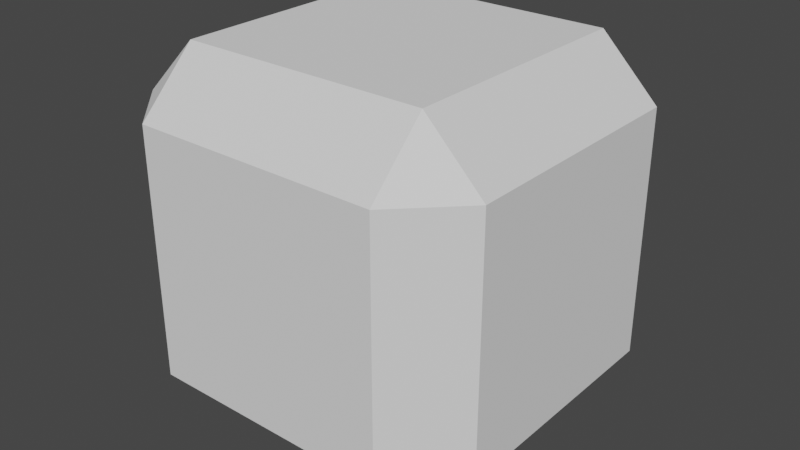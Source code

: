 # Source: tetronimo.blend  (saved by Blender 2.90.8; exported with 4.5.12 LTS)
import bpy
from mathutils import Matrix  # noqa: F401  (used for matrix-valued properties, if any)

bpy.ops.wm.read_factory_settings(use_empty=True)
scene = bpy.context.scene
scene.name = 'Scene'

# ---- collections
col_collection = bpy.data.collections.new('Collection'); scene.collection.children.link(col_collection)

# ---- world
world_world = bpy.data.worlds.new('World'); scene.world = world_world
world_world.use_nodes = True; world_world.node_tree.nodes.clear()
_N = world_world.node_tree.nodes; _L = world_world.node_tree.links
n0 = _N.new('ShaderNodeOutputWorld'); n0.name = 'World Output'; n0.location = (300, 300)
n1 = _N.new('ShaderNodeBackground'); n1.name = 'Background'; n1.location = (10, 300)
n1.inputs[0].default_value = (0.05088, 0.05088, 0.05088, 1.0)
_L.new(n1.outputs[0], n0.inputs[0])
n0.is_active_output = True
world_world.color = (0.05088, 0.05088, 0.05088)
world_world.use_sun_shadow = False
world_world.sun_shadow_jitter_overblur = 0.0

# ---- meshes
me_cube_003 = bpy.data.meshes.new('Cube.003')
me_cube_003.from_pydata([(0.3351, -0.4984, -0.3391), (0.3351, -0.4984, 0.3404), (-0.3445, -0.4984, 0.3404), (-0.3445, -0.4984, -0.3391), (0.4937, 0.3398, -0.3391), (0.4937, 0.3398, 0.3404), (0.4937, -0.3398, 0.3404), (0.4937, -0.3398, -0.3391), (0.3351, 0.3398, 0.4991), (-0.3445, 0.3398, 0.4991), (-0.3445, -0.3398, 0.4991), (0.3351, -0.3398, 0.4991), (-0.5032, -0.3398, -0.3391), (-0.5032, -0.3398, 0.3404), (-0.5032, 0.3398, 0.3404), (-0.5032, 0.3398, -0.3391), (-0.3445, 0.4984, -0.3391), (-0.3445, 0.4984, 0.3404), (0.3351, 0.4984, 0.3404), (0.3351, 0.4984, -0.3391), (-0.3445, -0.3398, -0.4978), (-0.3445, -0.4984, -0.3391), (-0.5032, -0.3398, -0.3391), (-0.3445, -0.4984, 0.3404), (-0.3445, -0.3398, 0.4991), (-0.5032, -0.3398, 0.3404), (-0.3445, 0.3398, -0.4978), (-0.5032, 0.3398, -0.3391), (-0.3445, 0.4984, -0.3391), (-0.3445, 0.3398, 0.4991), (-0.3445, 0.4984, 0.3404), (-0.5032, 0.3398, 0.3404), (0.3351, -0.3398, -0.4978), (0.4937, -0.3398, -0.3391), (0.3351, -0.4984, -0.3391), (0.3351, -0.3398, 0.4991), (0.3351, -0.4984, 0.3404), (0.4937, -0.3398, 0.3404), (0.3351, 0.3398, -0.4978), (0.3351, 0.4984, -0.3391), (0.4937, 0.3398, -0.3391), (0.3351, 0.3398, 0.4991), (0.4937, 0.3398, 0.3404), (0.3351, 0.4984, 0.3404), (-0.3445, 0.3398, -0.4978), (-0.3445, -0.3398, -0.4978), (-0.5032, -0.3398, -0.3391), (-0.5032, 0.3398, -0.3391), (-0.3445, -0.4984, -0.3391), (-0.3445, -0.4984, 0.3404), (-0.5032, -0.3398, 0.3404), (-0.5032, -0.3398, -0.3391), (-0.3445, -0.3398, 0.4991), (-0.3445, 0.3398, 0.4991), (-0.5032, 0.3398, 0.3404), (-0.5032, -0.3398, 0.3404), (-0.3445, 0.4984, 0.3404), (-0.3445, 0.4984, -0.3391), (-0.5032, 0.3398, -0.3391), (-0.5032, 0.3398, 0.3404), (0.3351, 0.3398, -0.4978), (-0.3445, 0.3398, -0.4978), (-0.3445, 0.4984, -0.3391), (0.3351, 0.4984, -0.3391), (-0.3445, 0.3398, 0.4991), (0.3351, 0.3398, 0.4991), (0.3351, 0.4984, 0.3404), (-0.3445, 0.4984, 0.3404), (0.4937, 0.3398, 0.3404), (0.4937, 0.3398, -0.3391), (0.3351, 0.4984, -0.3391), (0.3351, 0.4984, 0.3404), (0.3351, -0.3398, -0.4978), (0.3351, 0.3398, -0.4978), (0.4937, 0.3398, -0.3391), (0.4937, -0.3398, -0.3391), (0.3351, 0.3398, 0.4991), (0.3351, -0.3398, 0.4991), (0.4937, -0.3398, 0.3404), (0.4937, 0.3398, 0.3404), (0.3351, -0.4984, 0.3404), (0.3351, -0.4984, -0.3391), (0.4937, -0.3398, -0.3391), (0.4937, -0.3398, 0.3404), (-0.3445, -0.3398, -0.4978), (0.3351, -0.3398, -0.4978), (0.3351, -0.4984, -0.3391), (-0.3445, -0.4984, -0.3391), (0.3351, -0.3398, 0.4991), (-0.3445, -0.3398, 0.4991), (-0.3445, -0.4984, 0.3404), (0.3351, -0.4984, 0.3404), (-0.3445, 0.3398, -0.4978), (0.3351, 0.3398, -0.4978), (0.3351, -0.3398, -0.4978), (-0.3445, -0.3398, -0.4978)], [], [(0, 1, 2), (0, 2, 3), (4, 5, 6), (4, 6, 7), (8, 9, 10), (8, 10, 11), (12, 13, 14), (12, 14, 15), (16, 17, 18), (16, 18, 19), (20, 21, 22), (23, 24, 25), (26, 27, 28), (29, 30, 31), (32, 33, 34), (35, 36, 37), (38, 39, 40), (41, 42, 43), (44, 45, 46), (44, 46, 47), (48, 49, 50), (48, 50, 51), (52, 53, 54), (52, 54, 55), (56, 57, 58), (56, 58, 59), (60, 61, 62), (60, 62, 63), (64, 65, 66), (64, 66, 67), (68, 69, 70), (68, 70, 71), (72, 73, 74), (72, 74, 75), (76, 77, 78), (76, 78, 79), (80, 81, 82), (80, 82, 83), (84, 85, 86), (84, 86, 87), (88, 89, 90), (88, 90, 91), (92, 93, 94), (92, 94, 95)])
me_cube_003.polygons.foreach_set('use_smooth', [1, 1, 0, 0, 0, 0, 0, 0, 1, 1, 0, 0, 0, 0, 0, 0, 0, 0, 0, 0, 0, 0, 0, 0, 0, 0, 1, 1, 0, 0, 0, 0, 0, 0, 0, 0, 0, 0, 1, 1, 1, 1, 0, 0])
me_cube_003.polygons.foreach_set('material_index', [1, 1, 1, 1, 1, 1, 1, 1, 1, 1, 1, 1, 1, 1, 1, 1, 1, 1, 1, 1, 1, 1, 1, 1, 1, 1, 1, 1, 1, 1, 1, 1, 1, 1, 1, 1, 1, 1, 1, 1, 1, 1, 1, 1])
_uv = me_cube_003.uv_layers.new(name='UVMap')
_uv.uv.foreach_set('vector', [0.4148, 0.7898, 0.5852, 0.7898, 0.5852, 0.9602, 0.4148, 0.7898, 0.5852, 0.9602, 0.4148, 0.9602, 0.4148, 0.5398, 0.5852, 0.5398, 0.5852, 0.7102, 0.4148, 0.5398, 0.5852, 0.7102, 0.4148, 0.7102, 0.6648, 0.5398, 0.8352, 0.5398, 0.8352, 0.7102, 0.6648, 0.5398, 0.8352, 0.7102, 0.6648, 0.7102, 0.4148, 0.03979, 0.5852, 0.03979, 0.5852, 0.2102, 0.4148, 0.03979, 0.5852, 0.2102, 0.4148, 0.2102, 0.4148, 0.2898, 0.5852, 0.2898, 0.5852, 0.4602, 0.4148, 0.2898, 0.5852, 0.4602, 0.4148, 0.4602, 0.1648, 0.7102, 0.1648, 0.75, 0.125, 0.7102, 0.5852, 0.9602, 0.625, 0.9602, 0.5852, 1.0, 0.1648, 0.5398, 0.125, 0.5398, 0.1648, 0.5, 0.625, 0.2898, 0.625, 0.2898, 0.5852, 0.25, 0.3352, 0.7102, 0.375, 0.7102, 0.3352, 0.75, 0.625, 0.7898, 0.625, 0.7898, 0.5852, 0.75, 0.3352, 0.5398, 0.3352, 0.5, 0.375, 0.5398, 0.625, 0.5398, 0.625, 0.5398, 0.5852, 0.5, 0.1648, 0.5398, 0.1648, 0.7102, 0.125, 0.7102, 0.1648, 0.5398, 0.125, 0.7102, 0.125, 0.5398, 0.4148, 0.0, 0.5852, 0.0, 0.5852, 0.03979, 0.4148, 0.0, 0.5852, 0.03979, 0.4148, 0.03979, 0.625, 0.03979, 0.625, 0.2102, 0.5852, 0.2102, 0.625, 0.03979, 0.5852, 0.2102, 0.5852, 0.03979, 0.5852, 0.2898, 0.4148, 0.2898, 0.4148, 0.2102, 0.5852, 0.2898, 0.4148, 0.2102, 0.5852, 0.2102, 0.3352, 0.5398, 0.1648, 0.5398, 0.1648, 0.5, 0.3352, 0.5398, 0.1648, 0.5, 0.3352, 0.5, 0.625, 0.2898, 0.625, 0.4602, 0.5852, 0.4602, 0.625, 0.2898, 0.5852, 0.4602, 0.5852, 0.2898, 0.5852, 0.5398, 0.4148, 0.5398, 0.4148, 0.4602, 0.5852, 0.5398, 0.4148, 0.4602, 0.5852, 0.4602, 0.3352, 0.7102, 0.3352, 0.5398, 0.4148, 0.5398, 0.3352, 0.7102, 0.4148, 0.5398, 0.4148, 0.7102, 0.6648, 0.5398, 0.6648, 0.7102, 0.5852, 0.7102, 0.6648, 0.5398, 0.5852, 0.7102, 0.5852, 0.5398, 0.5852, 0.7898, 0.4148, 0.7898, 0.4148, 0.7102, 0.5852, 0.7898, 0.4148, 0.7102, 0.5852, 0.7102, 0.1648, 0.7102, 0.3352, 0.7102, 0.3352, 0.75, 0.1648, 0.7102, 0.3352, 0.75, 0.1648, 0.75, 0.625, 0.7898, 0.625, 0.9602, 0.5852, 0.9602, 0.625, 0.7898, 0.5852, 0.9602, 0.5852, 0.7898, 0.1648, 0.5398, 0.3352, 0.5398, 0.3352, 0.7102, 0.1648, 0.5398, 0.3352, 0.7102, 0.1648, 0.7102])
me_cube_003.use_remesh_fix_poles = True
me_cube_003.use_remesh_preserve_attributes = False
me_cube_003.use_mirror_vertex_groups = False
me_cube_003.update()
me_cube_003.normals_split_custom_set([tuple(v) for v in zip(*[iter([0.0, -1.0, 0.0, 0.0, -1.0, 0.0, 0.0, -1.0, 0.0, 0.0, -1.0, 0.0, 0.0, -1.0, 0.0, 0.0, -1.0, 0.0, 1.0, 0.0, 0.0, 1.0, 0.0, 0.0, 1.0, 0.0, 0.0, 1.0, 0.0, 0.0, 1.0, 0.0, 0.0, 1.0, 0.0, 0.0, 0.0, 0.0, 1.0, 0.0, 0.0, 1.0, 0.0, 0.0, 1.0, 0.0, 0.0, 1.0, 0.0, 0.0, 1.0, 0.0, 0.0, 1.0, -1.0, 0.0, 0.0, -1.0, 0.0, 0.0, -1.0, 0.0, 0.0, -1.0, 0.0, 0.0, -1.0, 0.0, 0.0, -1.0, 0.0, 0.0, 0.0, 1.0, 0.0, 0.0, 1.0, 0.0, 0.0, 1.0, 0.0, 0.0, 1.0, 0.0, 0.0, 1.0, 0.0, 0.0, 1.0, 0.0, -0.5774, -0.5774, -0.5774, -0.5774, -0.5774, -0.5774, -0.5774, -0.5774, -0.5774, -0.5774, -0.5774, 0.5774, -0.5774, -0.5774, 0.5774, -0.5774, -0.5774, 0.5774, -0.5774, 0.5774, -0.5773, -0.5774, 0.5774, -0.5773, -0.5774, 0.5774, -0.5773, -0.5774, 0.5774, 0.5774, -0.5774, 0.5774, 0.5774, -0.5774, 0.5774, 0.5774, 0.5774, -0.5774, -0.5774, 0.5774, -0.5774, -0.5774, 0.5774, -0.5774, -0.5774, 0.5774, -0.5774, 0.5774, 0.5774, -0.5774, 0.5774, 0.5774, -0.5774, 0.5774, 0.5774, 0.5774, -0.5773, 0.5774, 0.5774, -0.5773, 0.5774, 0.5774, -0.5773, 0.5774, 0.5774, 0.5774, 0.5774, 0.5774, 0.5774, 0.5774, 0.5774, 0.5774, -0.7071, 0.0, -0.7071, -0.7071, 0.0, -0.7071, -0.7071, 0.0, -0.7071, -0.7071, 0.0, -0.7071, -0.7071, 0.0, -0.7071, -0.7071, 0.0, -0.7071, -0.7071, -0.7071, 0.0, -0.7071, -0.7071, 0.0, -0.7071, -0.7071, 0.0, -0.7071, -0.7071, 0.0, -0.7071, -0.7071, 0.0, -0.7071, -0.7071, 0.0, -0.7071, 0.0, 0.7071, -0.7071, 0.0, 0.7071, -0.7071, 0.0, 0.7071, -0.7071, 0.0, 0.7071, -0.7071, 0.0, 0.7071, -0.7071, 0.0, 0.7071, -0.7071, 0.7071, 0.0, -0.7071, 0.7071, 0.0, -0.7071, 0.7071, 0.0, -0.7071, 0.7071, 0.0, -0.7071, 0.7071, 0.0, -0.7071, 0.7071, 0.0, 0.0, 0.7071, -0.7071, 0.0, 0.7071, -0.7071, 0.0, 0.7071, -0.7071, 0.0, 0.7071, -0.7071, 0.0, 0.7071, -0.7071, 0.0, 0.7071, -0.7071, 0.0, 0.7071, 0.7071, 0.0, 0.7071, 0.7071, 0.0, 0.7071, 0.7071, 0.0, 0.7071, 0.7071, 0.0, 0.7071, 0.7071, 0.0, 0.7071, 0.7071, 0.7071, 0.7071, 0.0, 0.7071, 0.7071, 0.0, 0.7071, 0.7071, 0.0, 0.7071, 0.7071, 0.0, 0.7071, 0.7071, 0.0, 0.7071, 0.7071, 0.0, 0.7071, 0.0, -0.7071, 0.7071, 0.0, -0.7071, 0.7071, 0.0, -0.7071, 0.7071, 0.0, -0.7071, 0.7071, 0.0, -0.7071, 0.7071, 0.0, -0.7071, 0.7071, 0.0, 0.7071, 0.7071, 0.0, 0.7071, 0.7071, 0.0, 0.7071, 0.7071, 0.0, 0.7071, 0.7071, 0.0, 0.7071, 0.7071, 0.0, 0.7071, 0.7071, -0.7071, 0.0, 0.7071, -0.7071, 0.0, 0.7071, -0.7071, 0.0, 0.7071, -0.7071, 0.0, 0.7071, -0.7071, 0.0, 0.7071, -0.7071, 0.0, 0.0, -0.7071, -0.7071, 0.0, -0.7071, -0.7071, 0.0, -0.7071, -0.7071, 0.0, -0.7071, -0.7071, 0.0, -0.7071, -0.7071, 0.0, -0.7071, -0.7071, 0.0, -0.7071, 0.7071, 0.0, -0.7071, 0.7071, 0.0, -0.7071, 0.7071, 0.0, -0.7071, 0.7071, 0.0, -0.7071, 0.7071, 0.0, -0.7071, 0.7071, 0.0, 0.0, -1.0, 0.0, 0.0, -1.0, 0.0, 0.0, -1.0, 0.0, 0.0, -1.0, 0.0, 0.0, -1.0, 0.0, 0.0, -1.0])] * 3)])

# ---- objects
ob_tetronimo = bpy.data.objects.new('Tetronimo', me_cube_003)

# ---- transforms, parenting, visibility, modifiers, constraints
ob_tetronimo.location = (0.0, 0.0, 0.0)
ob_tetronimo.rotation_mode = 'QUATERNION'
ob_tetronimo.rotation_quaternion = (1.0, 0.0, 0.0, 0.0)
ob_tetronimo.lineart.crease_threshold = 0.0

# ---- collection membership
scene.collection.objects.link(ob_tetronimo)

# ---- scene / render settings (as saved in the file)
scene.frame_start = 1; scene.frame_end = 250; scene.frame_set(1)
scene.render.engine = 'BLENDER_EEVEE_NEXT'
scene.cycles.use_denoising = False
scene.cycles.samples = 128
scene.cycles.sampling_pattern = 'TABULATED_SOBOL'
scene.cycles.use_adaptive_sampling = False
scene.cycles.use_light_tree = False
scene.view_settings.view_transform = 'Filmic'
bpy.context.view_layer.update()

# ---- added for rendering (the .blend has no active camera and no usable light): camera, sun
cam_auto = bpy.data.cameras.new('AutoCamera')
cam_auto.lens = 50.0
cam_auto.sensor_width = 36.0
cam_auto.clip_end = 1000.0
ob_auto_camera = bpy.data.objects.new('AutoCamera', cam_auto)
scene.collection.objects.link(ob_auto_camera)
ob_auto_camera.location = (1.59281, -1.91703, 1.27864)
ob_auto_camera.rotation_euler = (1.09748, -7.21219e-08, 0.694738)
scene.camera = ob_auto_camera
light_auto_sun = bpy.data.lights.new('AutoSun', 'SUN')
light_auto_sun.energy = 3.0
light_auto_sun.angle = 0.0523599
ob_auto_sun = bpy.data.objects.new('AutoSun', light_auto_sun)
scene.collection.objects.link(ob_auto_sun)
ob_auto_sun.rotation_euler = (0.872665, 0.174533, 0.523599)
bpy.context.view_layer.update()
